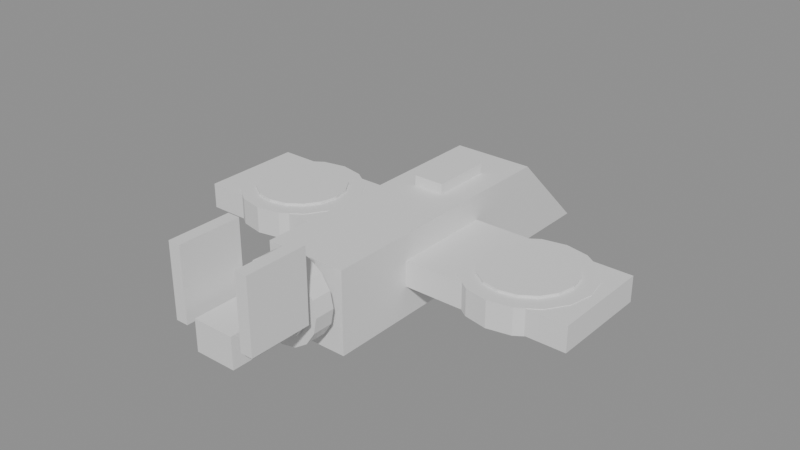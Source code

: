 # Source: helicopter_fan.blend  (saved by Blender 5.2.44; exported with 4.5.12 LTS)
import bpy
from mathutils import Matrix  # noqa: F401  (used for matrix-valued properties, if any)

bpy.ops.wm.read_factory_settings(use_empty=True)
scene = bpy.context.scene
scene.name = 'Scene'

# ---- materials (node trees are filled in below, after node groups)
mat_steel = bpy.data.materials.new('steel')
mat_steel.diffuse_color = (0.451, 0.4902, 0.5412, 1.0)
mat_glass = bpy.data.materials.new('glass')
mat_glass.diffuse_color = (0.4353, 0.8902, 1.0, 1.0)
mat_livery = bpy.data.materials.new('livery')
mat_livery.diffuse_color = (0.5412, 0.1412, 0.1882, 1.0)
mat_steel_dark = bpy.data.materials.new('steel_dark')
mat_steel_dark.diffuse_color = (0.2902, 0.3216, 0.3686, 1.0)
mat_bore = bpy.data.materials.new('bore')
mat_bore.diffuse_color = (0.07843, 0.0902, 0.1098, 1.0)
mat_amber = bpy.data.materials.new('amber')
mat_amber.diffuse_color = (0.9098, 0.6627, 0.2275, 1.0)

# ---- material node trees
mat_steel.use_nodes = True; mat_steel.node_tree.nodes.clear()
_N = mat_steel.node_tree.nodes; _L = mat_steel.node_tree.links
n0 = _N.new('ShaderNodeBsdfPrincipled'); n0.name = 'Principled BSDF'; n0.location = (-200, 100)
n0.inputs[10].default_value = 0.005
n1 = _N.new('ShaderNodeOutputMaterial'); n1.name = 'Material Output'; n1.location = (200, 100)
_L.new(n0.outputs[0], n1.inputs[0])
n1.is_active_output = True
mat_glass.use_nodes = True; mat_glass.node_tree.nodes.clear()
_N = mat_glass.node_tree.nodes; _L = mat_glass.node_tree.links
n0 = _N.new('ShaderNodeBsdfPrincipled'); n0.name = 'Principled BSDF'; n0.location = (-200, 100)
n0.inputs[10].default_value = 0.005
n1 = _N.new('ShaderNodeOutputMaterial'); n1.name = 'Material Output'; n1.location = (200, 100)
_L.new(n0.outputs[0], n1.inputs[0])
n1.is_active_output = True
mat_livery.use_nodes = True; mat_livery.node_tree.nodes.clear()
_N = mat_livery.node_tree.nodes; _L = mat_livery.node_tree.links
n0 = _N.new('ShaderNodeBsdfPrincipled'); n0.name = 'Principled BSDF'; n0.location = (-200, 100)
n0.inputs[10].default_value = 0.005
n1 = _N.new('ShaderNodeOutputMaterial'); n1.name = 'Material Output'; n1.location = (200, 100)
_L.new(n0.outputs[0], n1.inputs[0])
n1.is_active_output = True
mat_steel_dark.use_nodes = True; mat_steel_dark.node_tree.nodes.clear()
_N = mat_steel_dark.node_tree.nodes; _L = mat_steel_dark.node_tree.links
n0 = _N.new('ShaderNodeBsdfPrincipled'); n0.name = 'Principled BSDF'; n0.location = (-200, 100)
n0.inputs[10].default_value = 0.005
n1 = _N.new('ShaderNodeOutputMaterial'); n1.name = 'Material Output'; n1.location = (200, 100)
_L.new(n0.outputs[0], n1.inputs[0])
n1.is_active_output = True
mat_bore.use_nodes = True; mat_bore.node_tree.nodes.clear()
_N = mat_bore.node_tree.nodes; _L = mat_bore.node_tree.links
n0 = _N.new('ShaderNodeBsdfPrincipled'); n0.name = 'Principled BSDF'; n0.location = (-200, 100)
n0.inputs[10].default_value = 0.005
n1 = _N.new('ShaderNodeOutputMaterial'); n1.name = 'Material Output'; n1.location = (200, 100)
_L.new(n0.outputs[0], n1.inputs[0])
n1.is_active_output = True
mat_amber.use_nodes = True; mat_amber.node_tree.nodes.clear()
_N = mat_amber.node_tree.nodes; _L = mat_amber.node_tree.links
n0 = _N.new('ShaderNodeBsdfPrincipled'); n0.name = 'Principled BSDF'; n0.location = (-200, 100)
n0.inputs[10].default_value = 0.005
n1 = _N.new('ShaderNodeOutputMaterial'); n1.name = 'Material Output'; n1.location = (200, 100)
_L.new(n0.outputs[0], n1.inputs[0])
n1.is_active_output = True

# ---- meshes
me_cube = bpy.data.meshes.new('Cube')
me_cube.from_pydata([(-4.0, -13.0, -4.0), (-4.0, -13.0, 4.0), (-4.0, 13.0, -4.0), (-4.0, 13.0, 4.0), (4.0, -13.0, -4.0), (4.0, -13.0, 4.0), (4.0, 13.0, -4.0), (4.0, 13.0, 4.0)], [], [(0, 1, 3, 2), (2, 3, 7, 6), (6, 7, 5, 4), (4, 5, 1, 0), (2, 6, 4, 0), (7, 3, 1, 5)])
_uv = me_cube.uv_layers.new(name='UVMap')
_uv.uv.foreach_set('vector', [0.375, 0.0, 0.625, 0.0, 0.625, 0.25, 0.375, 0.25, 0.375, 0.25, 0.625, 0.25, 0.625, 0.5, 0.375, 0.5, 0.375, 0.5, 0.625, 0.5, 0.625, 0.75, 0.375, 0.75, 0.375, 0.75, 0.625, 0.75, 0.625, 1.0, 0.375, 1.0, 0.125, 0.5, 0.375, 0.5, 0.375, 0.75, 0.125, 0.75, 0.625, 0.5, 0.875, 0.5, 0.875, 0.75, 0.625, 0.75])
me_cube.materials.append(mat_steel)
me_cube.update()
me_cube_001 = bpy.data.meshes.new('Cube.001')
me_cube_001.from_pydata([(-4.0, -4.0, -4.0), (-4.0, -4.0, 4.0), (-4.0, 4.0, -4.0), (-4.0, 4.0, -4.0), (4.0, -4.0, -4.0), (4.0, -4.0, 4.0), (4.0, 4.0, -4.0), (4.0, 4.0, -4.0)], [], [(0, 1, 3, 2), (2, 3, 7, 6), (6, 7, 5, 4), (4, 5, 1, 0), (2, 6, 4, 0), (7, 3, 1, 5)])
_uv = me_cube_001.uv_layers.new(name='UVMap')
_uv.uv.foreach_set('vector', [0.375, 0.0, 0.625, 0.0, 0.625, 0.25, 0.375, 0.25, 0.375, 0.25, 0.625, 0.25, 0.625, 0.5, 0.375, 0.5, 0.375, 0.5, 0.625, 0.5, 0.625, 0.75, 0.375, 0.75, 0.375, 0.75, 0.625, 0.75, 0.625, 1.0, 0.375, 1.0, 0.125, 0.5, 0.375, 0.5, 0.375, 0.75, 0.125, 0.75, 0.625, 0.5, 0.875, 0.5, 0.875, 0.75, 0.625, 0.75])
me_cube_001.materials.append(mat_glass)
me_cube_001.update()
me_cube_002 = bpy.data.meshes.new('Cube.002')
me_cube_002.from_pydata([(-20.0, -5.0, -1.25), (-20.0, -5.0, 1.25), (-20.0, 5.0, -1.25), (-20.0, 5.0, 1.25), (20.0, -5.0, -1.25), (20.0, -5.0, 1.25), (20.0, 5.0, -1.25), (20.0, 5.0, 1.25)], [], [(0, 1, 3, 2), (2, 3, 7, 6), (6, 7, 5, 4), (4, 5, 1, 0), (2, 6, 4, 0), (7, 3, 1, 5)])
_uv = me_cube_002.uv_layers.new(name='UVMap')
_uv.uv.foreach_set('vector', [0.375, 0.0, 0.625, 0.0, 0.625, 0.25, 0.375, 0.25, 0.375, 0.25, 0.625, 0.25, 0.625, 0.5, 0.375, 0.5, 0.375, 0.5, 0.625, 0.5, 0.625, 0.75, 0.375, 0.75, 0.375, 0.75, 0.625, 0.75, 0.625, 1.0, 0.375, 1.0, 0.125, 0.5, 0.375, 0.5, 0.375, 0.75, 0.125, 0.75, 0.625, 0.5, 0.875, 0.5, 0.875, 0.75, 0.625, 0.75])
me_cube_002.materials.append(mat_livery)
me_cube_002.update()
me_cylinder = bpy.data.meshes.new('Cylinder')
me_cylinder.from_pydata([(0.0, 6.0, -1.3), (0.0, 6.0, 1.3), (2.296, 5.543, -1.3), (2.296, 5.543, 1.3), (4.243, 4.243, -1.3), (4.243, 4.243, 1.3), (5.543, 2.296, -1.3), (5.543, 2.296, 1.3), (6.0, 0.0, -1.3), (6.0, 0.0, 1.3), (5.543, -2.296, -1.3), (5.543, -2.296, 1.3), (4.243, -4.243, -1.3), (4.243, -4.243, 1.3), (2.296, -5.543, -1.3), (2.296, -5.543, 1.3), (0.0, -6.0, -1.3), (0.0, -6.0, 1.3), (-2.296, -5.543, -1.3), (-2.296, -5.543, 1.3), (-4.243, -4.243, -1.3), (-4.243, -4.243, 1.3), (-5.543, -2.296, -1.3), (-5.543, -2.296, 1.3), (-6.0, 0.0, -1.3), (-6.0, 0.0, 1.3), (-5.543, 2.296, -1.3), (-5.543, 2.296, 1.3), (-4.243, 4.243, -1.3), (-4.243, 4.243, 1.3), (-2.296, 5.543, -1.3), (-2.296, 5.543, 1.3)], [], [(0, 1, 3, 2), (2, 3, 5, 4), (4, 5, 7, 6), (6, 7, 9, 8), (8, 9, 11, 10), (10, 11, 13, 12), (12, 13, 15, 14), (14, 15, 17, 16), (16, 17, 19, 18), (18, 19, 21, 20), (20, 21, 23, 22), (22, 23, 25, 24), (24, 25, 27, 26), (26, 27, 29, 28), (3, 1, 31, 29, 27, 25, 23, 21, 19, 17, 15, 13, 11, 9, 7, 5), (28, 29, 31, 30), (30, 31, 1, 0), (0, 2, 4, 6, 8, 10, 12, 14, 16, 18, 20, 22, 24, 26, 28, 30)])
_uv = me_cylinder.uv_layers.new(name='UVMap')
_uv.uv.foreach_set('vector', [1.0, 0.5, 1.0, 1.0, 0.9375, 1.0, 0.9375, 0.5, 0.9375, 0.5, 0.9375, 1.0, 0.875, 1.0, 0.875, 0.5, 0.875, 0.5, 0.875, 1.0, 0.8125, 1.0, 0.8125, 0.5, 0.8125, 0.5, 0.8125, 1.0, 0.75, 1.0, 0.75, 0.5, 0.75, 0.5, 0.75, 1.0, 0.6875, 1.0, 0.6875, 0.5, 0.6875, 0.5, 0.6875, 1.0, 0.625, 1.0, 0.625, 0.5, 0.625, 0.5, 0.625, 1.0, 0.5625, 1.0, 0.5625, 0.5, 0.5625, 0.5, 0.5625, 1.0, 0.5, 1.0, 0.5, 0.5, 0.5, 0.5, 0.5, 1.0, 0.4375, 1.0, 0.4375, 0.5, 0.4375, 0.5, 0.4375, 1.0, 0.375, 1.0, 0.375, 0.5, 0.375, 0.5, 0.375, 1.0, 0.3125, 1.0, 0.3125, 0.5, 0.3125, 0.5, 0.3125, 1.0, 0.25, 1.0, 0.25, 0.5, 0.25, 0.5, 0.25, 1.0, 0.1875, 1.0, 0.1875, 0.5, 0.1875, 0.5, 0.1875, 1.0, 0.125, 1.0, 0.125, 0.5, 0.3418, 0.4717, 0.25, 0.49, 0.1582, 0.4717, 0.08029, 0.4197, 0.02827, 0.3418, 0.01, 0.25, 0.02827, 0.1582, 0.08029, 0.08029, 0.1582, 0.02827, 0.25, 0.01, 0.3418, 0.02827, 0.4197, 0.08029, 0.4717, 0.1582, 0.49, 0.25, 0.4717, 0.3418, 0.4197, 0.4197, 0.125, 0.5, 0.125, 1.0, 0.0625, 1.0, 0.0625, 0.5, 0.0625, 0.5, 0.0625, 1.0, 0.0, 1.0, 0.0, 0.5, 0.75, 0.49, 0.8418, 0.4717, 0.9197, 0.4197, 0.9717, 0.3418, 0.99, 0.25, 0.9717, 0.1582, 0.9197, 0.08029, 0.8418, 0.02827, 0.75, 0.01, 0.6582, 0.02827, 0.5803, 0.08029, 0.5283, 0.1582, 0.51, 0.25, 0.5283, 0.3418, 0.5803, 0.4197, 0.6582, 0.4717])
me_cylinder.materials.append(mat_steel_dark)
me_cylinder.update()
me_cylinder_001 = bpy.data.meshes.new('Cylinder.001')
me_cylinder_001.from_pydata([(0.0, 4.4, -0.2), (0.0, 4.4, 0.2), (1.684, 4.065, -0.2), (1.684, 4.065, 0.2), (3.111, 3.111, -0.2), (3.111, 3.111, 0.2), (4.065, 1.684, -0.2), (4.065, 1.684, 0.2), (4.4, 0.0, -0.2), (4.4, 0.0, 0.2), (4.065, -1.684, -0.2), (4.065, -1.684, 0.2), (3.111, -3.111, -0.2), (3.111, -3.111, 0.2), (1.684, -4.065, -0.2), (1.684, -4.065, 0.2), (0.0, -4.4, -0.2), (0.0, -4.4, 0.2), (-1.684, -4.065, -0.2), (-1.684, -4.065, 0.2), (-3.111, -3.111, -0.2), (-3.111, -3.111, 0.2), (-4.065, -1.684, -0.2), (-4.065, -1.684, 0.2), (-4.4, 0.0, -0.2), (-4.4, 0.0, 0.2), (-4.065, 1.684, -0.2), (-4.065, 1.684, 0.2), (-3.111, 3.111, -0.2), (-3.111, 3.111, 0.2), (-1.684, 4.065, -0.2), (-1.684, 4.065, 0.2)], [], [(0, 1, 3, 2), (2, 3, 5, 4), (4, 5, 7, 6), (6, 7, 9, 8), (8, 9, 11, 10), (10, 11, 13, 12), (12, 13, 15, 14), (14, 15, 17, 16), (16, 17, 19, 18), (18, 19, 21, 20), (20, 21, 23, 22), (22, 23, 25, 24), (24, 25, 27, 26), (26, 27, 29, 28), (3, 1, 31, 29, 27, 25, 23, 21, 19, 17, 15, 13, 11, 9, 7, 5), (28, 29, 31, 30), (30, 31, 1, 0), (0, 2, 4, 6, 8, 10, 12, 14, 16, 18, 20, 22, 24, 26, 28, 30)])
_uv = me_cylinder_001.uv_layers.new(name='UVMap')
_uv.uv.foreach_set('vector', [1.0, 0.5, 1.0, 1.0, 0.9375, 1.0, 0.9375, 0.5, 0.9375, 0.5, 0.9375, 1.0, 0.875, 1.0, 0.875, 0.5, 0.875, 0.5, 0.875, 1.0, 0.8125, 1.0, 0.8125, 0.5, 0.8125, 0.5, 0.8125, 1.0, 0.75, 1.0, 0.75, 0.5, 0.75, 0.5, 0.75, 1.0, 0.6875, 1.0, 0.6875, 0.5, 0.6875, 0.5, 0.6875, 1.0, 0.625, 1.0, 0.625, 0.5, 0.625, 0.5, 0.625, 1.0, 0.5625, 1.0, 0.5625, 0.5, 0.5625, 0.5, 0.5625, 1.0, 0.5, 1.0, 0.5, 0.5, 0.5, 0.5, 0.5, 1.0, 0.4375, 1.0, 0.4375, 0.5, 0.4375, 0.5, 0.4375, 1.0, 0.375, 1.0, 0.375, 0.5, 0.375, 0.5, 0.375, 1.0, 0.3125, 1.0, 0.3125, 0.5, 0.3125, 0.5, 0.3125, 1.0, 0.25, 1.0, 0.25, 0.5, 0.25, 0.5, 0.25, 1.0, 0.1875, 1.0, 0.1875, 0.5, 0.1875, 0.5, 0.1875, 1.0, 0.125, 1.0, 0.125, 0.5, 0.3418, 0.4717, 0.25, 0.49, 0.1582, 0.4717, 0.08029, 0.4197, 0.02827, 0.3418, 0.01, 0.25, 0.02827, 0.1582, 0.08029, 0.08029, 0.1582, 0.02827, 0.25, 0.01, 0.3418, 0.02827, 0.4197, 0.08029, 0.4717, 0.1582, 0.49, 0.25, 0.4717, 0.3418, 0.4197, 0.4197, 0.125, 0.5, 0.125, 1.0, 0.0625, 1.0, 0.0625, 0.5, 0.0625, 0.5, 0.0625, 1.0, 0.0, 1.0, 0.0, 0.5, 0.75, 0.49, 0.8418, 0.4717, 0.9197, 0.4197, 0.9717, 0.3418, 0.99, 0.25, 0.9717, 0.1582, 0.9197, 0.08029, 0.8418, 0.02827, 0.75, 0.01, 0.6582, 0.02827, 0.5803, 0.08029, 0.5283, 0.1582, 0.51, 0.25, 0.5283, 0.3418, 0.5803, 0.4197, 0.6582, 0.4717])
me_cylinder_001.materials.append(mat_bore)
me_cylinder_001.update()
me_cylinder_002 = bpy.data.meshes.new('Cylinder.002')
me_cylinder_002.from_pydata([(0.0, 6.0, -1.3), (0.0, 6.0, 1.3), (2.296, 5.543, -1.3), (2.296, 5.543, 1.3), (4.243, 4.243, -1.3), (4.243, 4.243, 1.3), (5.543, 2.296, -1.3), (5.543, 2.296, 1.3), (6.0, 0.0, -1.3), (6.0, 0.0, 1.3), (5.543, -2.296, -1.3), (5.543, -2.296, 1.3), (4.243, -4.243, -1.3), (4.243, -4.243, 1.3), (2.296, -5.543, -1.3), (2.296, -5.543, 1.3), (0.0, -6.0, -1.3), (0.0, -6.0, 1.3), (-2.296, -5.543, -1.3), (-2.296, -5.543, 1.3), (-4.243, -4.243, -1.3), (-4.243, -4.243, 1.3), (-5.543, -2.296, -1.3), (-5.543, -2.296, 1.3), (-6.0, 0.0, -1.3), (-6.0, 0.0, 1.3), (-5.543, 2.296, -1.3), (-5.543, 2.296, 1.3), (-4.243, 4.243, -1.3), (-4.243, 4.243, 1.3), (-2.296, 5.543, -1.3), (-2.296, 5.543, 1.3)], [], [(0, 1, 3, 2), (2, 3, 5, 4), (4, 5, 7, 6), (6, 7, 9, 8), (8, 9, 11, 10), (10, 11, 13, 12), (12, 13, 15, 14), (14, 15, 17, 16), (16, 17, 19, 18), (18, 19, 21, 20), (20, 21, 23, 22), (22, 23, 25, 24), (24, 25, 27, 26), (26, 27, 29, 28), (3, 1, 31, 29, 27, 25, 23, 21, 19, 17, 15, 13, 11, 9, 7, 5), (28, 29, 31, 30), (30, 31, 1, 0), (0, 2, 4, 6, 8, 10, 12, 14, 16, 18, 20, 22, 24, 26, 28, 30)])
_uv = me_cylinder_002.uv_layers.new(name='UVMap')
_uv.uv.foreach_set('vector', [1.0, 0.5, 1.0, 1.0, 0.9375, 1.0, 0.9375, 0.5, 0.9375, 0.5, 0.9375, 1.0, 0.875, 1.0, 0.875, 0.5, 0.875, 0.5, 0.875, 1.0, 0.8125, 1.0, 0.8125, 0.5, 0.8125, 0.5, 0.8125, 1.0, 0.75, 1.0, 0.75, 0.5, 0.75, 0.5, 0.75, 1.0, 0.6875, 1.0, 0.6875, 0.5, 0.6875, 0.5, 0.6875, 1.0, 0.625, 1.0, 0.625, 0.5, 0.625, 0.5, 0.625, 1.0, 0.5625, 1.0, 0.5625, 0.5, 0.5625, 0.5, 0.5625, 1.0, 0.5, 1.0, 0.5, 0.5, 0.5, 0.5, 0.5, 1.0, 0.4375, 1.0, 0.4375, 0.5, 0.4375, 0.5, 0.4375, 1.0, 0.375, 1.0, 0.375, 0.5, 0.375, 0.5, 0.375, 1.0, 0.3125, 1.0, 0.3125, 0.5, 0.3125, 0.5, 0.3125, 1.0, 0.25, 1.0, 0.25, 0.5, 0.25, 0.5, 0.25, 1.0, 0.1875, 1.0, 0.1875, 0.5, 0.1875, 0.5, 0.1875, 1.0, 0.125, 1.0, 0.125, 0.5, 0.3418, 0.4717, 0.25, 0.49, 0.1582, 0.4717, 0.08029, 0.4197, 0.02827, 0.3418, 0.01, 0.25, 0.02827, 0.1582, 0.08029, 0.08029, 0.1582, 0.02827, 0.25, 0.01, 0.3418, 0.02827, 0.4197, 0.08029, 0.4717, 0.1582, 0.49, 0.25, 0.4717, 0.3418, 0.4197, 0.4197, 0.125, 0.5, 0.125, 1.0, 0.0625, 1.0, 0.0625, 0.5, 0.0625, 0.5, 0.0625, 1.0, 0.0, 1.0, 0.0, 0.5, 0.75, 0.49, 0.8418, 0.4717, 0.9197, 0.4197, 0.9717, 0.3418, 0.99, 0.25, 0.9717, 0.1582, 0.9197, 0.08029, 0.8418, 0.02827, 0.75, 0.01, 0.6582, 0.02827, 0.5803, 0.08029, 0.5283, 0.1582, 0.51, 0.25, 0.5283, 0.3418, 0.5803, 0.4197, 0.6582, 0.4717])
me_cylinder_002.materials.append(mat_steel_dark)
me_cylinder_002.update()
me_cylinder_003 = bpy.data.meshes.new('Cylinder.003')
me_cylinder_003.from_pydata([(0.0, 4.4, -0.2), (0.0, 4.4, 0.2), (1.684, 4.065, -0.2), (1.684, 4.065, 0.2), (3.111, 3.111, -0.2), (3.111, 3.111, 0.2), (4.065, 1.684, -0.2), (4.065, 1.684, 0.2), (4.4, 0.0, -0.2), (4.4, 0.0, 0.2), (4.065, -1.684, -0.2), (4.065, -1.684, 0.2), (3.111, -3.111, -0.2), (3.111, -3.111, 0.2), (1.684, -4.065, -0.2), (1.684, -4.065, 0.2), (0.0, -4.4, -0.2), (0.0, -4.4, 0.2), (-1.684, -4.065, -0.2), (-1.684, -4.065, 0.2), (-3.111, -3.111, -0.2), (-3.111, -3.111, 0.2), (-4.065, -1.684, -0.2), (-4.065, -1.684, 0.2), (-4.4, 0.0, -0.2), (-4.4, 0.0, 0.2), (-4.065, 1.684, -0.2), (-4.065, 1.684, 0.2), (-3.111, 3.111, -0.2), (-3.111, 3.111, 0.2), (-1.684, 4.065, -0.2), (-1.684, 4.065, 0.2)], [], [(0, 1, 3, 2), (2, 3, 5, 4), (4, 5, 7, 6), (6, 7, 9, 8), (8, 9, 11, 10), (10, 11, 13, 12), (12, 13, 15, 14), (14, 15, 17, 16), (16, 17, 19, 18), (18, 19, 21, 20), (20, 21, 23, 22), (22, 23, 25, 24), (24, 25, 27, 26), (26, 27, 29, 28), (3, 1, 31, 29, 27, 25, 23, 21, 19, 17, 15, 13, 11, 9, 7, 5), (28, 29, 31, 30), (30, 31, 1, 0), (0, 2, 4, 6, 8, 10, 12, 14, 16, 18, 20, 22, 24, 26, 28, 30)])
_uv = me_cylinder_003.uv_layers.new(name='UVMap')
_uv.uv.foreach_set('vector', [1.0, 0.5, 1.0, 1.0, 0.9375, 1.0, 0.9375, 0.5, 0.9375, 0.5, 0.9375, 1.0, 0.875, 1.0, 0.875, 0.5, 0.875, 0.5, 0.875, 1.0, 0.8125, 1.0, 0.8125, 0.5, 0.8125, 0.5, 0.8125, 1.0, 0.75, 1.0, 0.75, 0.5, 0.75, 0.5, 0.75, 1.0, 0.6875, 1.0, 0.6875, 0.5, 0.6875, 0.5, 0.6875, 1.0, 0.625, 1.0, 0.625, 0.5, 0.625, 0.5, 0.625, 1.0, 0.5625, 1.0, 0.5625, 0.5, 0.5625, 0.5, 0.5625, 1.0, 0.5, 1.0, 0.5, 0.5, 0.5, 0.5, 0.5, 1.0, 0.4375, 1.0, 0.4375, 0.5, 0.4375, 0.5, 0.4375, 1.0, 0.375, 1.0, 0.375, 0.5, 0.375, 0.5, 0.375, 1.0, 0.3125, 1.0, 0.3125, 0.5, 0.3125, 0.5, 0.3125, 1.0, 0.25, 1.0, 0.25, 0.5, 0.25, 0.5, 0.25, 1.0, 0.1875, 1.0, 0.1875, 0.5, 0.1875, 0.5, 0.1875, 1.0, 0.125, 1.0, 0.125, 0.5, 0.3418, 0.4717, 0.25, 0.49, 0.1582, 0.4717, 0.08029, 0.4197, 0.02827, 0.3418, 0.01, 0.25, 0.02827, 0.1582, 0.08029, 0.08029, 0.1582, 0.02827, 0.25, 0.01, 0.3418, 0.02827, 0.4197, 0.08029, 0.4717, 0.1582, 0.49, 0.25, 0.4717, 0.3418, 0.4197, 0.4197, 0.125, 0.5, 0.125, 1.0, 0.0625, 1.0, 0.0625, 0.5, 0.0625, 0.5, 0.0625, 1.0, 0.0, 1.0, 0.0, 0.5, 0.75, 0.49, 0.8418, 0.4717, 0.9197, 0.4197, 0.9717, 0.3418, 0.99, 0.25, 0.9717, 0.1582, 0.9197, 0.08029, 0.8418, 0.02827, 0.75, 0.01, 0.6582, 0.02827, 0.5803, 0.08029, 0.5283, 0.1582, 0.51, 0.25, 0.5283, 0.3418, 0.5803, 0.4197, 0.6582, 0.4717])
me_cylinder_003.materials.append(mat_bore)
me_cylinder_003.update()
me_cube_003 = bpy.data.meshes.new('Cube.003')
me_cube_003.from_pydata([(-2.0, -5.0, -1.5), (-2.0, -5.0, 1.5), (-2.0, 5.0, -1.5), (-2.0, 5.0, 1.5), (2.0, -5.0, -1.5), (2.0, -5.0, 1.5), (2.0, 5.0, -1.5), (2.0, 5.0, 1.5)], [], [(0, 1, 3, 2), (2, 3, 7, 6), (6, 7, 5, 4), (4, 5, 1, 0), (2, 6, 4, 0), (7, 3, 1, 5)])
_uv = me_cube_003.uv_layers.new(name='UVMap')
_uv.uv.foreach_set('vector', [0.375, 0.0, 0.625, 0.0, 0.625, 0.25, 0.375, 0.25, 0.375, 0.25, 0.625, 0.25, 0.625, 0.5, 0.375, 0.5, 0.375, 0.5, 0.625, 0.5, 0.625, 0.75, 0.375, 0.75, 0.375, 0.75, 0.625, 0.75, 0.625, 1.0, 0.375, 1.0, 0.125, 0.5, 0.375, 0.5, 0.375, 0.75, 0.125, 0.75, 0.625, 0.5, 0.875, 0.5, 0.875, 0.75, 0.625, 0.75])
me_cube_003.materials.append(mat_steel_dark)
me_cube_003.update()
me_cube_004 = bpy.data.meshes.new('Cube.004')
me_cube_004.from_pydata([(-0.6, -3.0, -3.5), (-0.6, -3.0, 3.5), (-0.6, 3.0, -3.5), (-0.6, 3.0, 3.5), (0.6, -3.0, -3.5), (0.6, -3.0, 3.5), (0.6, 3.0, -3.5), (0.6, 3.0, 3.5)], [], [(0, 1, 3, 2), (2, 3, 7, 6), (6, 7, 5, 4), (4, 5, 1, 0), (2, 6, 4, 0), (7, 3, 1, 5)])
_uv = me_cube_004.uv_layers.new(name='UVMap')
_uv.uv.foreach_set('vector', [0.375, 0.0, 0.625, 0.0, 0.625, 0.25, 0.375, 0.25, 0.375, 0.25, 0.625, 0.25, 0.625, 0.5, 0.375, 0.5, 0.375, 0.5, 0.625, 0.5, 0.625, 0.75, 0.375, 0.75, 0.375, 0.75, 0.625, 0.75, 0.625, 1.0, 0.375, 1.0, 0.125, 0.5, 0.375, 0.5, 0.375, 0.75, 0.125, 0.75, 0.625, 0.5, 0.875, 0.5, 0.875, 0.75, 0.625, 0.75])
me_cube_004.materials.append(mat_livery)
me_cube_004.update()
me_cube_005 = bpy.data.meshes.new('Cube.005')
me_cube_005.from_pydata([(-0.6, -3.0, -3.5), (-0.6, -3.0, 3.5), (-0.6, 3.0, -3.5), (-0.6, 3.0, 3.5), (0.6, -3.0, -3.5), (0.6, -3.0, 3.5), (0.6, 3.0, -3.5), (0.6, 3.0, 3.5)], [], [(0, 1, 3, 2), (2, 3, 7, 6), (6, 7, 5, 4), (4, 5, 1, 0), (2, 6, 4, 0), (7, 3, 1, 5)])
_uv = me_cube_005.uv_layers.new(name='UVMap')
_uv.uv.foreach_set('vector', [0.375, 0.0, 0.625, 0.0, 0.625, 0.25, 0.375, 0.25, 0.375, 0.25, 0.625, 0.25, 0.625, 0.5, 0.375, 0.5, 0.375, 0.5, 0.625, 0.5, 0.625, 0.75, 0.375, 0.75, 0.375, 0.75, 0.625, 0.75, 0.625, 1.0, 0.375, 1.0, 0.125, 0.5, 0.375, 0.5, 0.375, 0.75, 0.125, 0.75, 0.625, 0.5, 0.875, 0.5, 0.875, 0.75, 0.625, 0.75])
me_cube_005.materials.append(mat_livery)
me_cube_005.update()
me_cylinder_004 = bpy.data.meshes.new('Cylinder.004')
me_cylinder_004.from_pydata([(0.0, 1.0, 4.0), (0.0, -1.0, 4.0), (1.531, 1.0, 3.696), (1.531, -1.0, 3.696), (2.828, 1.0, 2.828), (2.828, -1.0, 2.828), (3.696, 1.0, 1.531), (3.696, -1.0, 1.531), (4.0, 1.0, 4.371e-08), (4.0, -1.0, -4.371e-08), (3.696, 1.0, -1.531), (3.696, -1.0, -1.531), (2.828, 1.0, -2.828), (2.828, -1.0, -2.828), (1.531, 1.0, -3.696), (1.531, -1.0, -3.696), (0.0, 1.0, -4.0), (0.0, -1.0, -4.0), (-1.531, 1.0, -3.696), (-1.531, -1.0, -3.696), (-2.828, 1.0, -2.828), (-2.828, -1.0, -2.828), (-3.696, 1.0, -1.531), (-3.696, -1.0, -1.531), (-4.0, 1.0, 4.371e-08), (-4.0, -1.0, -4.371e-08), (-3.696, 1.0, 1.531), (-3.696, -1.0, 1.531), (-2.828, 1.0, 2.828), (-2.828, -1.0, 2.828), (-1.531, 1.0, 3.696), (-1.531, -1.0, 3.696)], [], [(0, 1, 3, 2), (2, 3, 5, 4), (4, 5, 7, 6), (6, 7, 9, 8), (8, 9, 11, 10), (10, 11, 13, 12), (12, 13, 15, 14), (14, 15, 17, 16), (16, 17, 19, 18), (18, 19, 21, 20), (20, 21, 23, 22), (22, 23, 25, 24), (24, 25, 27, 26), (26, 27, 29, 28), (3, 1, 31, 29, 27, 25, 23, 21, 19, 17, 15, 13, 11, 9, 7, 5), (28, 29, 31, 30), (30, 31, 1, 0), (0, 2, 4, 6, 8, 10, 12, 14, 16, 18, 20, 22, 24, 26, 28, 30)])
_uv = me_cylinder_004.uv_layers.new(name='UVMap')
_uv.uv.foreach_set('vector', [1.0, 0.5, 1.0, 1.0, 0.9375, 1.0, 0.9375, 0.5, 0.9375, 0.5, 0.9375, 1.0, 0.875, 1.0, 0.875, 0.5, 0.875, 0.5, 0.875, 1.0, 0.8125, 1.0, 0.8125, 0.5, 0.8125, 0.5, 0.8125, 1.0, 0.75, 1.0, 0.75, 0.5, 0.75, 0.5, 0.75, 1.0, 0.6875, 1.0, 0.6875, 0.5, 0.6875, 0.5, 0.6875, 1.0, 0.625, 1.0, 0.625, 0.5, 0.625, 0.5, 0.625, 1.0, 0.5625, 1.0, 0.5625, 0.5, 0.5625, 0.5, 0.5625, 1.0, 0.5, 1.0, 0.5, 0.5, 0.5, 0.5, 0.5, 1.0, 0.4375, 1.0, 0.4375, 0.5, 0.4375, 0.5, 0.4375, 1.0, 0.375, 1.0, 0.375, 0.5, 0.375, 0.5, 0.375, 1.0, 0.3125, 1.0, 0.3125, 0.5, 0.3125, 0.5, 0.3125, 1.0, 0.25, 1.0, 0.25, 0.5, 0.25, 0.5, 0.25, 1.0, 0.1875, 1.0, 0.1875, 0.5, 0.1875, 0.5, 0.1875, 1.0, 0.125, 1.0, 0.125, 0.5, 0.3418, 0.4717, 0.25, 0.49, 0.1582, 0.4717, 0.08029, 0.4197, 0.02827, 0.3418, 0.01, 0.25, 0.02827, 0.1582, 0.08029, 0.08029, 0.1582, 0.02827, 0.25, 0.01, 0.3418, 0.02827, 0.4197, 0.08029, 0.4717, 0.1582, 0.49, 0.25, 0.4717, 0.3418, 0.4197, 0.4197, 0.125, 0.5, 0.125, 1.0, 0.0625, 1.0, 0.0625, 0.5, 0.0625, 0.5, 0.0625, 1.0, 0.0, 1.0, 0.0, 0.5, 0.75, 0.49, 0.8418, 0.4717, 0.9197, 0.4197, 0.9717, 0.3418, 0.99, 0.25, 0.9717, 0.1582, 0.9197, 0.08029, 0.8418, 0.02827, 0.75, 0.01, 0.6582, 0.02827, 0.5803, 0.08029, 0.5283, 0.1582, 0.51, 0.25, 0.5283, 0.3418, 0.5803, 0.4197, 0.6582, 0.4717])
me_cylinder_004.materials.append(mat_steel_dark)
me_cylinder_004.update()
me_cylinder_005 = bpy.data.meshes.new('Cylinder.005')
me_cylinder_005.from_pydata([(0.0, 0.2, 3.0), (0.0, -0.2, 3.0), (1.148, 0.2, 2.772), (1.148, -0.2, 2.772), (2.121, 0.2, 2.121), (2.121, -0.2, 2.121), (2.772, 0.2, 1.148), (2.772, -0.2, 1.148), (3.0, 0.2, 8.742e-09), (3.0, -0.2, -8.742e-09), (2.772, 0.2, -1.148), (2.772, -0.2, -1.148), (2.121, 0.2, -2.121), (2.121, -0.2, -2.121), (1.148, 0.2, -2.772), (1.148, -0.2, -2.772), (0.0, 0.2, -3.0), (0.0, -0.2, -3.0), (-1.148, 0.2, -2.772), (-1.148, -0.2, -2.772), (-2.121, 0.2, -2.121), (-2.121, -0.2, -2.121), (-2.772, 0.2, -1.148), (-2.772, -0.2, -1.148), (-3.0, 0.2, 8.742e-09), (-3.0, -0.2, -8.742e-09), (-2.772, 0.2, 1.148), (-2.772, -0.2, 1.148), (-2.121, 0.2, 2.121), (-2.121, -0.2, 2.121), (-1.148, 0.2, 2.772), (-1.148, -0.2, 2.772)], [], [(0, 1, 3, 2), (2, 3, 5, 4), (4, 5, 7, 6), (6, 7, 9, 8), (8, 9, 11, 10), (10, 11, 13, 12), (12, 13, 15, 14), (14, 15, 17, 16), (16, 17, 19, 18), (18, 19, 21, 20), (20, 21, 23, 22), (22, 23, 25, 24), (24, 25, 27, 26), (26, 27, 29, 28), (3, 1, 31, 29, 27, 25, 23, 21, 19, 17, 15, 13, 11, 9, 7, 5), (28, 29, 31, 30), (30, 31, 1, 0), (0, 2, 4, 6, 8, 10, 12, 14, 16, 18, 20, 22, 24, 26, 28, 30)])
_uv = me_cylinder_005.uv_layers.new(name='UVMap')
_uv.uv.foreach_set('vector', [1.0, 0.5, 1.0, 1.0, 0.9375, 1.0, 0.9375, 0.5, 0.9375, 0.5, 0.9375, 1.0, 0.875, 1.0, 0.875, 0.5, 0.875, 0.5, 0.875, 1.0, 0.8125, 1.0, 0.8125, 0.5, 0.8125, 0.5, 0.8125, 1.0, 0.75, 1.0, 0.75, 0.5, 0.75, 0.5, 0.75, 1.0, 0.6875, 1.0, 0.6875, 0.5, 0.6875, 0.5, 0.6875, 1.0, 0.625, 1.0, 0.625, 0.5, 0.625, 0.5, 0.625, 1.0, 0.5625, 1.0, 0.5625, 0.5, 0.5625, 0.5, 0.5625, 1.0, 0.5, 1.0, 0.5, 0.5, 0.5, 0.5, 0.5, 1.0, 0.4375, 1.0, 0.4375, 0.5, 0.4375, 0.5, 0.4375, 1.0, 0.375, 1.0, 0.375, 0.5, 0.375, 0.5, 0.375, 1.0, 0.3125, 1.0, 0.3125, 0.5, 0.3125, 0.5, 0.3125, 1.0, 0.25, 1.0, 0.25, 0.5, 0.25, 0.5, 0.25, 1.0, 0.1875, 1.0, 0.1875, 0.5, 0.1875, 0.5, 0.1875, 1.0, 0.125, 1.0, 0.125, 0.5, 0.3418, 0.4717, 0.25, 0.49, 0.1582, 0.4717, 0.08029, 0.4197, 0.02827, 0.3418, 0.01, 0.25, 0.02827, 0.1582, 0.08029, 0.08029, 0.1582, 0.02827, 0.25, 0.01, 0.3418, 0.02827, 0.4197, 0.08029, 0.4717, 0.1582, 0.49, 0.25, 0.4717, 0.3418, 0.4197, 0.4197, 0.125, 0.5, 0.125, 1.0, 0.0625, 1.0, 0.0625, 0.5, 0.0625, 0.5, 0.0625, 1.0, 0.0, 1.0, 0.0, 0.5, 0.75, 0.49, 0.8418, 0.4717, 0.9197, 0.4197, 0.9717, 0.3418, 0.99, 0.25, 0.9717, 0.1582, 0.9197, 0.08029, 0.8418, 0.02827, 0.75, 0.01, 0.6582, 0.02827, 0.5803, 0.08029, 0.5283, 0.1582, 0.51, 0.25, 0.5283, 0.3418, 0.5803, 0.4197, 0.6582, 0.4717])
me_cylinder_005.materials.append(mat_bore)
me_cylinder_005.update()
me_cube_006 = bpy.data.meshes.new('Cube.006')
me_cube_006.from_pydata([(-1.5, -3.0, -0.5), (-1.5, -3.0, 0.5), (-1.5, 3.0, -0.5), (-1.5, 3.0, 0.5), (1.5, -3.0, -0.5), (1.5, -3.0, 0.5), (1.5, 3.0, -0.5), (1.5, 3.0, 0.5)], [], [(0, 1, 3, 2), (2, 3, 7, 6), (6, 7, 5, 4), (4, 5, 1, 0), (2, 6, 4, 0), (7, 3, 1, 5)])
_uv = me_cube_006.uv_layers.new(name='UVMap')
_uv.uv.foreach_set('vector', [0.375, 0.0, 0.625, 0.0, 0.625, 0.25, 0.375, 0.25, 0.375, 0.25, 0.625, 0.25, 0.625, 0.5, 0.375, 0.5, 0.375, 0.5, 0.625, 0.5, 0.625, 0.75, 0.375, 0.75, 0.375, 0.75, 0.625, 0.75, 0.625, 1.0, 0.375, 1.0, 0.125, 0.5, 0.375, 0.5, 0.375, 0.75, 0.125, 0.75, 0.625, 0.5, 0.875, 0.5, 0.875, 0.75, 0.625, 0.75])
me_cube_006.materials.append(mat_amber)
me_cube_006.update()

# ---- objects
ob_steel_00 = bpy.data.objects.new('steel_00', me_cube)
ob_glass_01 = bpy.data.objects.new('glass_01', me_cube_001)
ob_livery_02 = bpy.data.objects.new('livery_02', me_cube_002)
ob_steel_dark_03 = bpy.data.objects.new('steel_dark_03', me_cylinder)
ob_bore_04_detail = bpy.data.objects.new('bore_04.detail', me_cylinder_001)
ob_steel_dark_05 = bpy.data.objects.new('steel_dark_05', me_cylinder_002)
ob_bore_06_detail = bpy.data.objects.new('bore_06.detail', me_cylinder_003)
ob_steel_dark_07 = bpy.data.objects.new('steel_dark_07', me_cube_003)
ob_livery_08 = bpy.data.objects.new('livery_08', me_cube_004)
ob_livery_09 = bpy.data.objects.new('livery_09', me_cube_005)
ob_steel_dark_10 = bpy.data.objects.new('steel_dark_10', me_cylinder_004)
ob_bore_11_detail = bpy.data.objects.new('bore_11.detail', me_cylinder_005)
ob_amber_12_detail = bpy.data.objects.new('amber_12.detail', me_cube_006)

# ---- transforms, parenting, visibility, modifiers, constraints
ob_steel_00.location = (0.0, 1.0, 19.0)
ob_glass_01.location = (0.0, 18.0, 19.0)
ob_livery_02.location = (0.0, 1.0, 19.25)
ob_steel_dark_03.location = (-13.0, 1.0, 19.25)
ob_bore_04_detail.location = (-13.0, 1.0, 20.6)
ob_steel_dark_05.location = (13.0, 1.0, 19.25)
ob_bore_06_detail.location = (13.0, 1.0, 20.6)
ob_steel_dark_07.location = (0.0, -17.0, 19.5)
ob_livery_08.location = (-3.6, -19.0, 23.5)
ob_livery_09.location = (3.6, -19.0, 23.5)
ob_steel_dark_10.location = (0.0, -14.0, 20.0)
ob_bore_11_detail.location = (0.0, -15.3, 20.0)
ob_amber_12_detail.location = (0.0, 7.0, 23.5)

# ---- collection membership
scene.collection.objects.link(ob_steel_00)
scene.collection.objects.link(ob_glass_01)
scene.collection.objects.link(ob_livery_02)
scene.collection.objects.link(ob_steel_dark_03)
scene.collection.objects.link(ob_bore_04_detail)
scene.collection.objects.link(ob_steel_dark_05)
scene.collection.objects.link(ob_bore_06_detail)
scene.collection.objects.link(ob_steel_dark_07)
scene.collection.objects.link(ob_livery_08)
scene.collection.objects.link(ob_livery_09)
scene.collection.objects.link(ob_steel_dark_10)
scene.collection.objects.link(ob_bore_11_detail)
scene.collection.objects.link(ob_amber_12_detail)

# ---- scene / render settings (as saved in the file)
scene.frame_start = 1; scene.frame_end = 250; scene.frame_set(1)
scene.render.engine = 'BLENDER_EEVEE_NEXT'
scene.render.bake_bias = 0.0
scene.render.bake_samples = 0
scene.render.compositor_device = 'GPU'
scene.eevee.use_volume_custom_range = False
scene.eevee.fast_gi_thickness_near = 0.1
scene.eevee.fast_gi_thickness_far = 0.0
scene.eevee.ray_tracing_options.screen_trace_thickness = 0.1
bpy.context.view_layer.update()

# ---- added for rendering (the .blend has no active camera and no usable light): camera, sun + grey world if the file has none
cam_auto = bpy.data.cameras.new('AutoCamera')
cam_auto.lens = 50.0
cam_auto.sensor_width = 36.0
cam_auto.clip_end = 1000.0
ob_auto_camera = bpy.data.objects.new('AutoCamera', cam_auto)
scene.collection.objects.link(ob_auto_camera)
ob_auto_camera.location = (56.1269, -67.3523, 65.9015)
ob_auto_camera.rotation_euler = (1.09748, -7.21219e-08, 0.694738)
scene.camera = ob_auto_camera
light_auto_sun = bpy.data.lights.new('AutoSun', 'SUN')
light_auto_sun.energy = 3.0
light_auto_sun.angle = 0.0523599
ob_auto_sun = bpy.data.objects.new('AutoSun', light_auto_sun)
scene.collection.objects.link(ob_auto_sun)
ob_auto_sun.rotation_euler = (0.872665, 0.174533, 0.523599)
if scene.world is None:
    world_auto = bpy.data.worlds.new('AutoWorld')
    world_auto.color = (0.3, 0.3, 0.3)
    scene.world = world_auto
bpy.context.view_layer.update()
